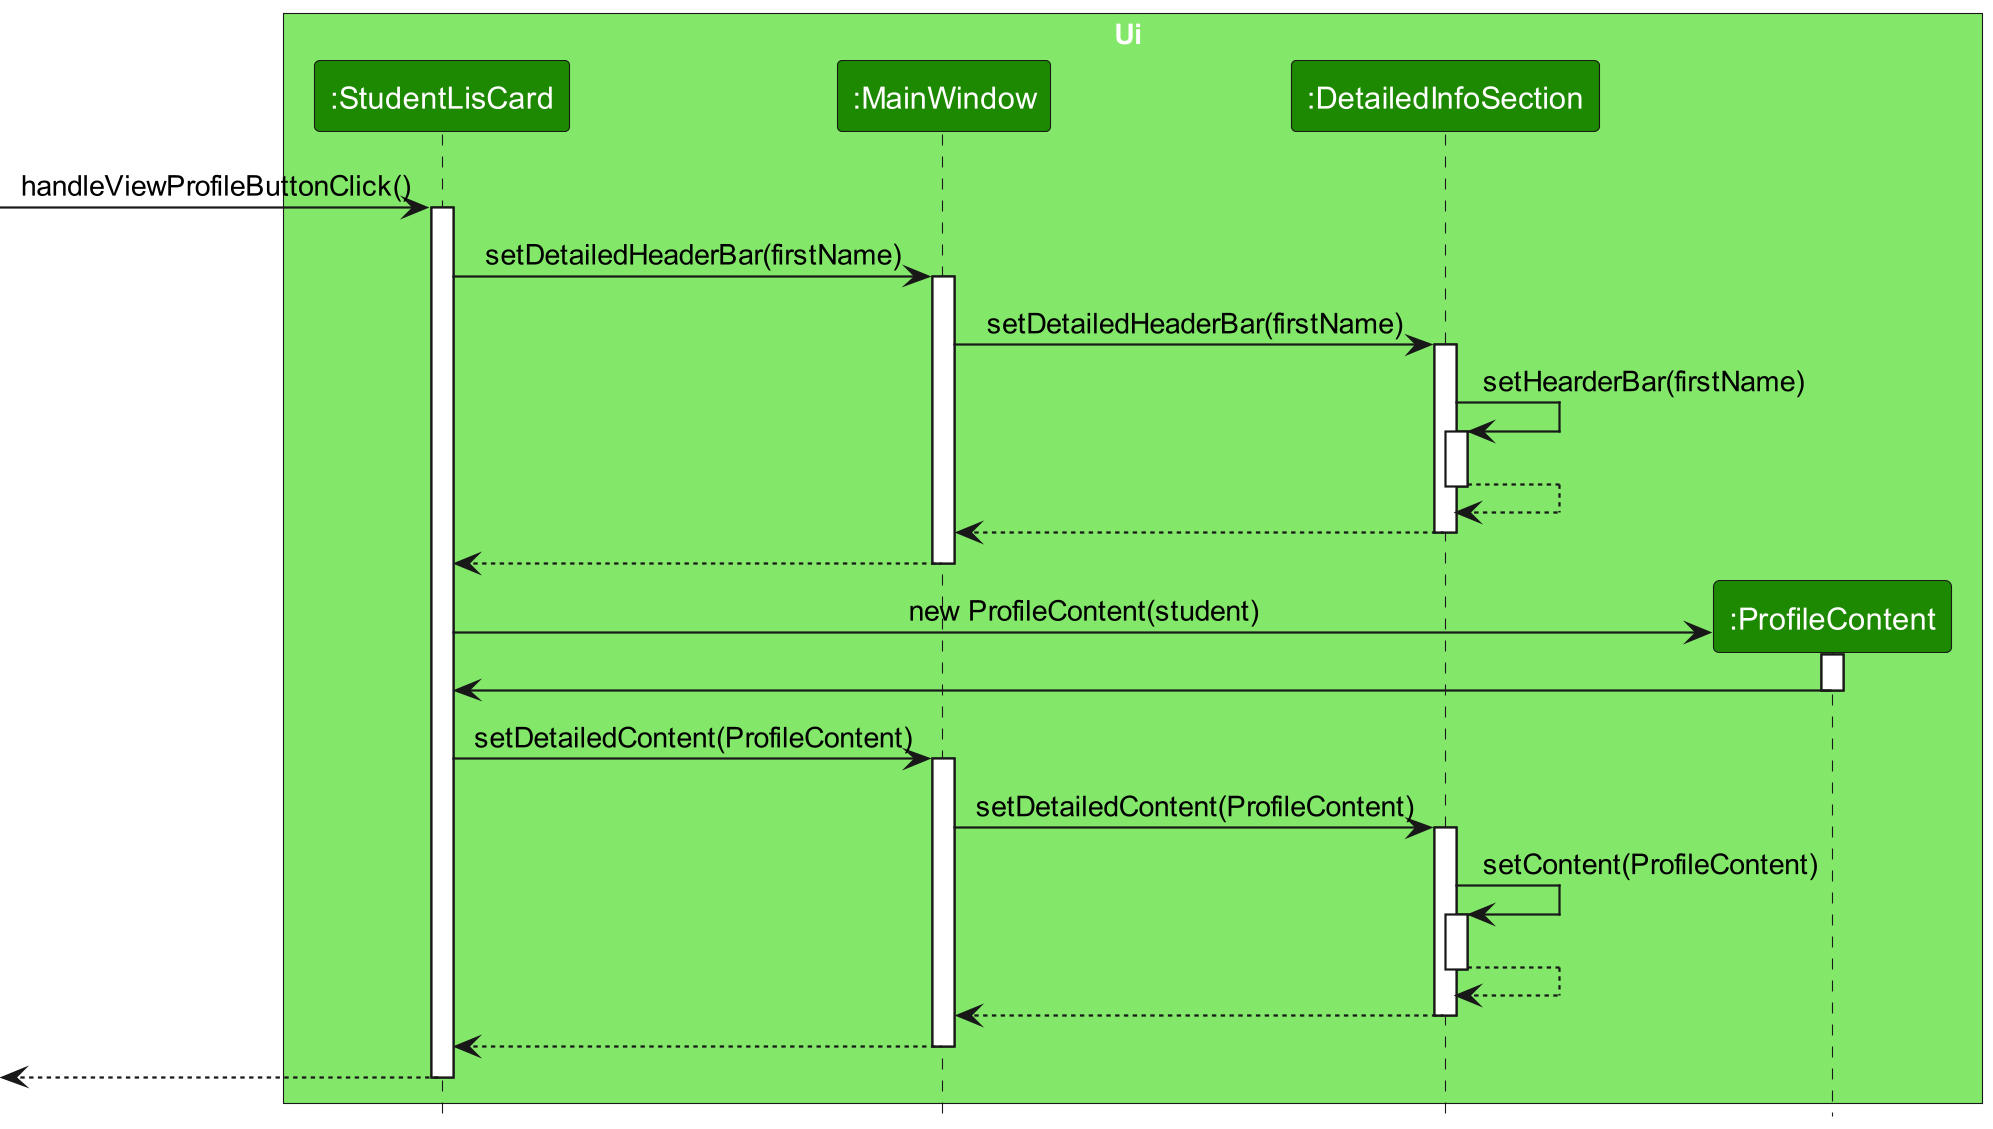

The diagram above was rendered by PlantUML. Its source (embedded in the PNG):
@startuml
!include style.puml

box Ui UI_COLOR_T1
participant ":StudentLisCard" as StudentListCard UI_COLOR
participant ":MainWindow" as MainWindow UI_COLOR
participant ":DetailedInfoSection" as DetailedInfoSection UI_COLOR
participant ":ProfileContent" as ProfileContent UI_COLOR
end box

[-> StudentListCard : handleViewProfileButtonClick()
activate StudentListCard

StudentListCard -> MainWindow : setDetailedHeaderBar(firstName)
activate MainWindow

MainWindow -> DetailedInfoSection : setDetailedHeaderBar(firstName)
activate DetailedInfoSection

DetailedInfoSection -> DetailedInfoSection : setHearderBar(firstName)
activate DetailedInfoSection

DetailedInfoSection --> DetailedInfoSection
deactivate DetailedInfoSection

DetailedInfoSection --> MainWindow
deactivate DetailedInfoSection

MainWindow --> StudentListCard
deactivate MainWindow

create ProfileContent
StudentListCard -> ProfileContent : new ProfileContent(student)
activate ProfileContent

ProfileContent -> StudentListCard
deactivate ProfileContent

StudentListCard -> MainWindow : setDetailedContent(ProfileContent)
activate MainWindow

MainWindow -> DetailedInfoSection : setDetailedContent(ProfileContent)
activate DetailedInfoSection

DetailedInfoSection -> DetailedInfoSection : setContent(ProfileContent)
activate DetailedInfoSection

DetailedInfoSection --> DetailedInfoSection
deactivate DetailedInfoSection

DetailedInfoSection --> MainWindow
deactivate DetailedInfoSection

MainWindow --> StudentListCard
deactivate MainWindow

[<-- StudentListCard
deactivate StudentListCard

@enduml